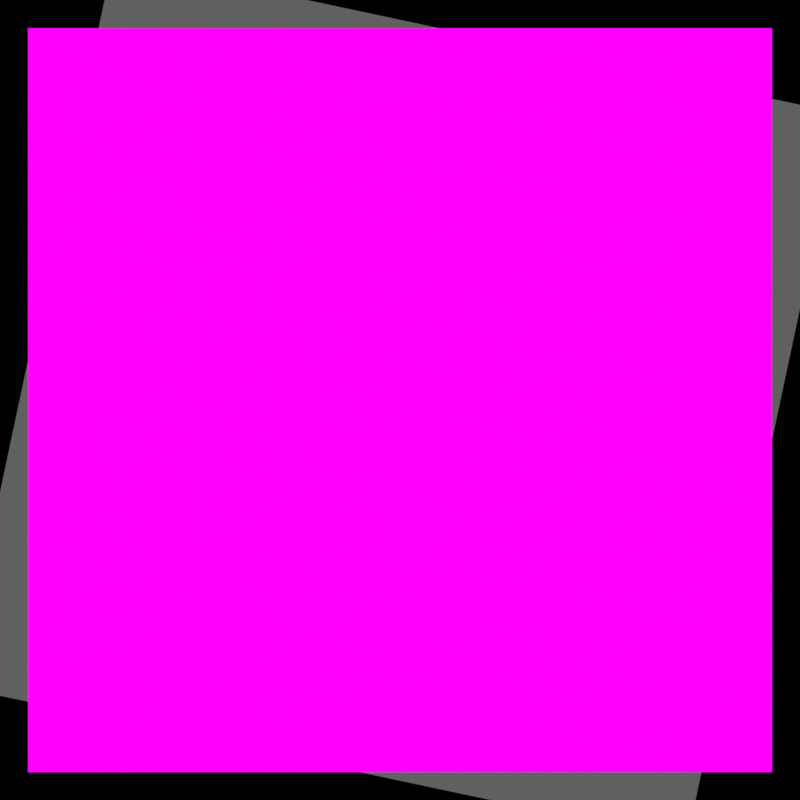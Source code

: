 # Source: animado.blend  (saved by Blender 4.4.32; exported with 4.5.12 LTS)
import bpy
from mathutils import Matrix  # noqa: F401  (used for matrix-valued properties, if any)

bpy.ops.wm.read_factory_settings(use_empty=True)
scene = bpy.context.scene
scene.name = 'Scene'

# ---- collections
col_collection = bpy.data.collections.new('Collection'); scene.collection.children.link(col_collection)

# ---- images (referenced by path relative to the original .blend; pixels are not part of the script)
import os
ASSET_DIR = os.environ.get("B2B_ASSET_DIR", "")  # directory of the original .blend (textures are referenced by path, not embedded)
HERE = os.path.dirname(os.path.abspath(__file__))  # packed textures are extracted next to this script under _unpacked/

def load_image(name, relpath, width, height, colorspace="sRGB"):
    """Load a texture the original file referenced (path relative to the .blend, or extracted next to this script)."""
    p = next((c for c in (os.path.join(HERE, relpath), os.path.join(ASSET_DIR, relpath)) if relpath and os.path.exists(c)), "")
    if p:
        img = bpy.data.images.load(p, check_existing=True)
        img.name = name
    else:  # same state as the original file: an image datablock whose file is absent (Cycles renders it pink)
        img = bpy.data.images.new(name, width, height)
        img.source = "FILE"
        img.filepath = "//" + (relpath or name)
    img.colorspace_settings.name = colorspace
    return img
img_holdout_png = load_image('holdout.png', 'holdout.png', 1024, 1024, 'sRGB')
img_mask_png = load_image('mask.png', 'mask.png', 1024, 1024, 'sRGB')
img_centro_png = load_image('centro.png', 'centro.png', 1024, 1024, 'sRGB')
img_fondo_png = load_image('fondo.png', 'fondo.png', 1024, 1024, 'sRGB')

# ---- materials (node trees are filled in below, after node groups)
mat_agujero = bpy.data.materials.new('agujero')
mat_agujero.alpha_threshold = 0.0
mat_agujero.roughness = 0.5
mat_agujero.line_color = (0.0, 0.0, 0.0, 1.0)
mat_holdout = bpy.data.materials.new('Holdout')
mat_centro = bpy.data.materials.new('Centro')
mat_centro.alpha_threshold = 0.0
mat_centro.roughness = 0.5
mat_centro.line_color = (0.0, 0.0, 0.0, 1.0)
mat_fondo = bpy.data.materials.new('Fondo')
mat_fondo.alpha_threshold = 0.0
mat_fondo.roughness = 0.5
mat_fondo.line_color = (0.0, 0.0, 0.0, 1.0)

# ---- material node trees
mat_agujero.use_nodes = True; mat_agujero.node_tree.nodes.clear()
_N = mat_agujero.node_tree.nodes; _L = mat_agujero.node_tree.links
n0 = _N.new('ShaderNodeOutputMaterial'); n0.name = 'Material Output'; n0.location = (1181, 49)
n1 = _N.new('ShaderNodeTexImage'); n1.name = 'Image Texture'; n1.location = (102, 130)
n1.image = img_holdout_png
n2 = _N.new('ShaderNodeMixShader'); n2.name = 'Mix Shader'; n2.location = (622, 166)
n3 = _N.new('ShaderNodeBsdfTransparent'); n3.name = 'Transparent BSDF'; n3.location = (505, -281)
n4 = _N.new('ShaderNodeHoldout'); n4.name = 'Holdout'; n4.location = (383, 61)
n5 = _N.new('ShaderNodeRGB'); n5.name = 'RGB'; n5.location = (230, 360)
n5.outputs[0].default_value = (1.0, 1.0, 1.0, 1.0)
n6 = _N.new('ShaderNodeMixShader'); n6.name = 'Mix Shader.001'; n6.location = (818, -74)
n7 = _N.new('ShaderNodeTexImage'); n7.name = 'Image Texture.001'; n7.location = (311, -130)
n7.image = img_mask_png
_L.new(n4.outputs[0], n2.inputs[1])
_L.new(n1.outputs[0], n2.inputs[0])
_L.new(n5.outputs[0], n2.inputs[2])
_L.new(n7.outputs[0], n6.inputs[0])
_L.new(n3.outputs[0], n6.inputs[1])
_L.new(n2.outputs[0], n6.inputs[2])
_L.new(n6.outputs[0], n0.inputs[0])
n0.is_active_output = True
mat_holdout.use_nodes = True; mat_holdout.node_tree.nodes.clear()
_N = mat_holdout.node_tree.nodes; _L = mat_holdout.node_tree.links
n0 = _N.new('ShaderNodeOutputMaterial'); n0.name = 'Material Output'; n0.location = (300, 300)
n1 = _N.new('ShaderNodeHoldout'); n1.name = 'Holdout'; n1.location = (10, 300)
_L.new(n1.outputs[0], n0.inputs[0])
n0.is_active_output = True
mat_centro.use_nodes = True; mat_centro.node_tree.nodes.clear()
_N = mat_centro.node_tree.nodes; _L = mat_centro.node_tree.links
n0 = _N.new('ShaderNodeOutputMaterial'); n0.name = 'Material Output'; n0.location = (877, 279)
n1 = _N.new('ShaderNodeVertexColor'); n1.name = 'Color Attribute'; n1.location = (42, 305)
n2 = _N.new('ShaderNodeTexImage'); n2.name = 'Image Texture'; n2.location = (-66, 123)
n2.image = img_centro_png
n3 = _N.new('ShaderNodeMix'); n3.name = 'Mix'; n3.location = (357, 334)
n3.data_type = 'RGBA'
n3.blend_type = 'DARKEN'
n3.inputs[0].default_value = 1.0
n4 = _N.new('ShaderNodeMixShader'); n4.name = 'Mix Shader'; n4.location = (622, 166)
n5 = _N.new('ShaderNodeBsdfTransparent'); n5.name = 'Transparent BSDF'; n5.location = (343, 30)
_L.new(n2.outputs[0], n3.inputs[6])
_L.new(n1.outputs[0], n3.inputs[7])
_L.new(n4.outputs[0], n0.inputs[0])
_L.new(n2.outputs[1], n4.inputs[0])
_L.new(n3.outputs[2], n4.inputs[2])
_L.new(n5.outputs[0], n4.inputs[1])
n0.is_active_output = True
mat_fondo.use_nodes = True; mat_fondo.node_tree.nodes.clear()
_N = mat_fondo.node_tree.nodes; _L = mat_fondo.node_tree.links
n0 = _N.new('ShaderNodeOutputMaterial'); n0.name = 'Material Output'; n0.location = (877, 279)
n1 = _N.new('ShaderNodeTexImage'); n1.name = 'Image Texture'; n1.location = (420, 239)
n1.image = img_fondo_png
_L.new(n1.outputs[0], n0.inputs[0])
n0.is_active_output = True

# ---- world
world_world = bpy.data.worlds.new('World'); scene.world = world_world
world_world.use_nodes = True; world_world.node_tree.nodes.clear()
_N = world_world.node_tree.nodes; _L = world_world.node_tree.links
n0 = _N.new('ShaderNodeOutputWorld'); n0.name = 'World Output'; n0.location = (300, 300)
n1 = _N.new('ShaderNodeBackground'); n1.name = 'Background'; n1.location = (10, 300)
n1.inputs[0].default_value = (0.05088, 0.05088, 0.05088, 1.0)
_L.new(n1.outputs[0], n0.inputs[0])
n0.is_active_output = True
world_world.color = (0.05088, 0.05088, 0.05088)
world_world.sun_shadow_jitter_overblur = 0.0

# ---- cameras
cam_camera = bpy.data.cameras.new('Camera')
cam_camera.type = 'ORTHO'
cam_camera.ortho_scale = 2.15

# ---- meshes
me_cube = bpy.data.meshes.new('Cube')
me_cube.from_pydata([(-1.0, -8.742e-08, 1.0), (-1.0, -8.742e-08, -1.0), (1.0, 8.742e-08, 1.0), (1.0, 8.742e-08, -1.0), (-4.481, -3.917e-07, -4.481), (4.481, 3.917e-07, -4.481), (-4.481, -3.917e-07, 4.481), (4.481, 3.917e-07, 4.481)], [], [(3, 1, 0, 2), (2, 0, 6, 7), (0, 1, 4, 6), (3, 2, 7, 5), (1, 3, 5, 4)])
me_cube.polygons.foreach_set('material_index', [0, 1, 1, 1, 1])
_uv = me_cube.uv_layers.new(name='UVMap')
_uv.uv.foreach_set('vector', [1.0, 0.0, 0.0, 0.0, 0.0, 1.0, 1.0, 1.0, 1.0, 1.0, 0.0, 1.0, 0.0, 1.0, 1.0, 1.0, 0.0, 1.0, 0.0, 0.0, 0.0, 0.0, 0.0, 1.0, 1.0, 0.0, 1.0, 1.0, 1.0, 1.0, 1.0, 0.0, 0.0, 0.0, 1.0, 0.0, 1.0, 0.0, 0.0, 0.0])
_ca = me_cube.color_attributes.new('Attribute', 'BYTE_COLOR', 'POINT')
_ca.data.foreach_set('color', [1.0, 1.0, 1.0, 1.0, 1.0, 1.0, 1.0, 1.0, 1.0, 1.0, 1.0, 1.0, 1.0, 1.0, 1.0, 1.0, 1.0, 1.0, 1.0, 1.0, 1.0, 1.0, 1.0, 1.0, 1.0, 1.0, 1.0, 1.0, 1.0, 1.0, 1.0, 1.0])
me_cube.materials.append(mat_agujero)
me_cube.materials.append(mat_holdout)
me_cube.use_mirror_vertex_groups = False
me_cube.use_paint_bone_selection = False
me_cube.use_paint_mask = True
me_cube.update()
me_cube_001 = bpy.data.meshes.new('Cube.001')
me_cube_001.from_pydata([(-1.0, -8.742e-08, 1.0), (-1.0, -8.742e-08, -1.0), (1.0, 8.742e-08, 1.0), (1.0, 8.742e-08, -1.0)], [], [(3, 2, 0, 1)])
_uv = me_cube_001.uv_layers.new(name='UVMap')
_uv.uv.foreach_set('vector', [1.0, 0.0, 1.0, 1.0, 0.0, 1.0, 0.0, 0.0])
_ca = me_cube_001.color_attributes.new('Attribute', 'BYTE_COLOR', 'POINT')
_ca.data.foreach_set('color', [1.0, 1.0, 1.0, 1.0, 1.0, 1.0, 1.0, 1.0, 1.0, 1.0, 1.0, 1.0, 1.0, 1.0, 1.0, 1.0])
me_cube_001.materials.append(mat_centro)
me_cube_001.use_mirror_vertex_groups = False
me_cube_001.use_paint_bone_selection = False
me_cube_001.use_paint_mask = True
me_cube_001.update()
me_cube_002 = bpy.data.meshes.new('Cube.002')
me_cube_002.from_pydata([(-1.0, -8.742e-08, 1.0), (-1.0, -8.742e-08, -1.0), (1.0, 8.742e-08, 1.0), (1.0, 8.742e-08, -1.0)], [], [(3, 2, 0, 1)])
_uv = me_cube_002.uv_layers.new(name='UVMap')
_uv.uv.foreach_set('vector', [1.0, 0.0, 1.0, 1.0, 0.0, 1.0, 0.0, 0.0])
_ca = me_cube_002.color_attributes.new('Attribute', 'BYTE_COLOR', 'POINT')
_ca.data.foreach_set('color', [1.0, 1.0, 1.0, 1.0, 1.0, 1.0, 1.0, 1.0, 1.0, 1.0, 1.0, 1.0, 1.0, 1.0, 1.0, 1.0])
me_cube_002.materials.append(mat_fondo)
me_cube_002.use_mirror_vertex_groups = False
me_cube_002.use_paint_bone_selection = False
me_cube_002.use_paint_mask = True
me_cube_002.update()

# ---- objects
ob_cube = bpy.data.objects.new('Cube', me_cube)
ob_camera = bpy.data.objects.new('Camera', cam_camera)
ob_cube_001 = bpy.data.objects.new('Cube.001', me_cube_001)
ob_cube_002 = bpy.data.objects.new('Cube.002', me_cube_002)

# ---- transforms, parenting, visibility, modifiers, constraints
ob_cube.location = (0.0, 0.0, 0.0)
ob_cube.rotation_euler = (0.0, 0.2094, 0.0)
ob_cube.lock_rotations_4d = False
ob_cube.empty_display_type = 'ARROWS'
ob_cube.lineart.crease_threshold = 0.0
ob_camera.location = (0.0, -3.449, 0.0)
ob_camera.rotation_euler = (1.571, 0.0, 0.0)
ob_cube_001.location = (0.0, -0.7892, 0.0)
ob_cube_001.lock_rotations_4d = False
ob_cube_001.empty_display_type = 'ARROWS'
ob_cube_001.lineart.crease_threshold = 0.0
ob_cube_002.location = (0.0, 0.6015, 0.0)
ob_cube_002.lock_rotations_4d = False
ob_cube_002.empty_display_type = 'ARROWS'
ob_cube_002.lineart.crease_threshold = 0.0

# ---- collection membership
col_collection.objects.link(ob_cube)
col_collection.objects.link(ob_camera)
col_collection.objects.link(ob_cube_001)
col_collection.objects.link(ob_cube_002)

# ---- scene / render settings (as saved in the file)
scene.camera = ob_camera
scene.frame_start = 1; scene.frame_end = 15; scene.frame_set(5)
scene.render.engine = 'CYCLES'
scene.render.resolution_x = 512
scene.render.resolution_y = 512
scene.render.film_transparent = True
scene.render.use_motion_blur = True
scene.eevee.use_shadows = False
scene.view_settings.view_transform = 'Standard'
bpy.context.view_layer.update()

# ---- added for rendering (the .blend has no usable light): sun
light_auto_sun = bpy.data.lights.new('AutoSun', 'SUN')
light_auto_sun.energy = 3.0
light_auto_sun.angle = 0.0523599
ob_auto_sun = bpy.data.objects.new('AutoSun', light_auto_sun)
scene.collection.objects.link(ob_auto_sun)
ob_auto_sun.rotation_euler = (0.872665, 0.174533, 0.523599)
bpy.context.view_layer.update()
